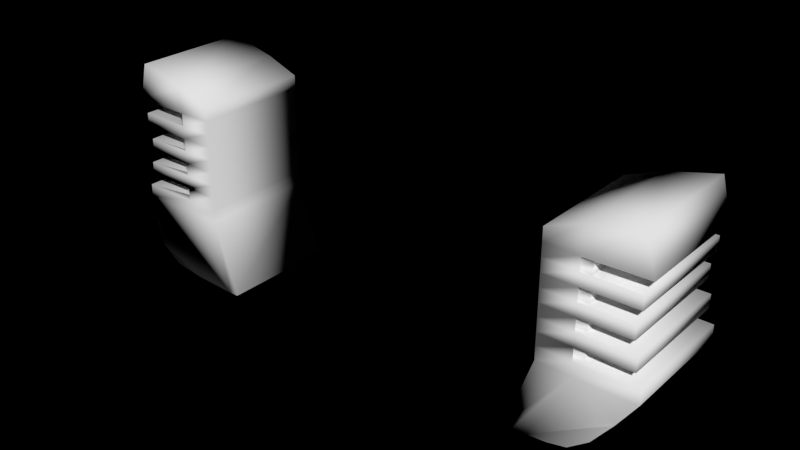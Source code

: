 # Source: hoverboard_rubber_green.blend  (saved by Blender 2.78.0; exported with 4.5.12 LTS)
import bpy
from mathutils import Matrix  # noqa: F401  (used for matrix-valued properties, if any)

bpy.ops.wm.read_factory_settings(use_empty=True)
scene = bpy.context.scene
scene.name = 'Scene'

# ---- collections
col_collection_1 = bpy.data.collections.new('Collection 1'); scene.collection.children.link(col_collection_1)

# ---- materials (node trees are filled in below, after node groups)
mat_material = bpy.data.materials.new('Material')
mat_material.alpha_threshold = 0.0
mat_material.diffuse_color = (0.0, 1.0, 0.0, 1.0)
mat_material.roughness = 0.5

# ---- material node trees
mat_material.use_nodes = True; mat_material.node_tree.nodes.clear()
_N = mat_material.node_tree.nodes; _L = mat_material.node_tree.links
n0 = _N.new('ShaderNodeOutputMaterial'); n0.name = 'Material Output'; n0.location = (300, 300)
n1 = _N.new('ShaderNodeBsdfDiffuse'); n1.name = 'Diffuse BSDF'; n1.location = (10, 300)
_L.new(n1.outputs[0], n0.inputs[0])
n0.is_active_output = True

# ---- world
world_world = bpy.data.worlds.new('World'); scene.world = world_world
world_world.use_nodes = True; world_world.node_tree.nodes.clear()
_N = world_world.node_tree.nodes; _L = world_world.node_tree.links
n0 = _N.new('ShaderNodeOutputWorld'); n0.name = 'World Output'; n0.location = (300, 300)
n1 = _N.new('ShaderNodeBackground'); n1.name = 'Background'; n1.location = (10, 300)
n1.inputs[0].default_value = (0.0, 0.0, 0.0, 1.0)
_L.new(n1.outputs[0], n0.inputs[0])
n0.is_active_output = True
world_world.color = (0.05088, 0.05088, 0.05088)
world_world.use_sun_shadow = False
world_world.sun_shadow_jitter_overblur = 0.0
world_world.cycles.sampling_method = 'NONE'
world_world.cycles.sample_map_resolution = 256

# ---- meshes
me_torus_001 = bpy.data.meshes.new('Torus.001')
me_torus_001.from_pydata([(1.629, 0.3691, 0.3527), (1.629, 0.3691, -0.3398), (1.085, 0.3691, -0.3398), (1.085, 0.3691, 0.3527), (1.572, -0.4691, 0.3527), (1.572, -0.4691, -0.3398), (1.085, -0.3233, -0.3398), (1.085, -0.3233, 0.3527), (1.286, -0.4003, -0.3398), (1.282, 0.3691, -0.3398), (1.286, -0.4003, 0.3527), (1.282, 0.3691, 0.3527), (1.629, 0.2922, 0.3527), (1.593, 0.2153, 0.3527), (1.593, 0.1383, 0.3527), (1.571, 0.06138, 0.3527), (1.571, -0.01556, 0.3527), (1.593, -0.0925, 0.3527), (1.593, -0.1694, 0.3527), (1.629, -0.2464, 0.3527), (1.629, -0.2464, -0.3398), (1.593, -0.1694, -0.3398), (1.593, -0.0925, -0.3398), (1.571, -0.01556, -0.3398), (1.571, 0.06138, -0.3398), (1.593, 0.1383, -0.3398), (1.593, 0.2153, -0.3398), (1.629, 0.2922, -0.3398), (1.085, -0.2464, -0.3398), (1.085, -0.1694, -0.3398), (1.085, -0.0925, -0.3398), (1.085, -0.01556, -0.3398), (1.085, 0.06138, -0.3398), (1.085, 0.1383, -0.3398), (1.085, 0.2153, -0.3398), (1.085, 0.2922, -0.3398), (1.085, -0.2464, 0.3527), (1.085, -0.1694, 0.3527), (1.085, -0.0925, 0.3527), (1.085, -0.01556, 0.3527), (1.085, 0.06138, 0.3527), (1.085, 0.1383, 0.3527), (1.085, 0.2153, 0.3527), (1.085, 0.2922, 0.3527), (1.282, -0.2464, -0.3398), (1.282, -0.1694, -0.3398), (1.282, -0.0925, -0.3398), (1.282, -0.01556, -0.3398), (1.282, 0.06138, -0.3398), (1.282, 0.1383, -0.3398), (1.282, 0.2153, -0.3398), (1.282, 0.2922, -0.3398), (1.282, -0.2464, 0.3527), (1.282, -0.1694, 0.3527), (1.282, -0.0925, 0.3527), (1.282, -0.01556, 0.3527), (1.282, 0.06138, 0.3527), (1.282, 0.1383, 0.3527), (1.282, 0.2153, 0.3527), (1.282, 0.2922, 0.3527), (1.329, 0.2728, 0.3278), (1.329, 0.2014, 0.3278), (1.329, 0.13, 0.3278), (1.329, 0.05861, 0.3278), (1.329, -0.01279, 0.3278), (1.329, -0.0842, 0.3278), (1.329, -0.1556, 0.3278), (1.329, -0.227, 0.3278), (1.329, -0.227, -0.3149), (1.329, -0.1556, -0.3149), (1.329, -0.0842, -0.3149), (1.329, -0.01279, -0.3149), (1.329, 0.05861, -0.3149), (1.329, 0.13, -0.3149), (1.329, 0.2014, -0.3149), (1.329, 0.2728, -0.3149), (1.237, -0.227, -0.3149), (1.237, -0.1556, -0.3149), (1.237, -0.0842, -0.3149), (1.237, -0.01279, -0.3149), (1.237, 0.05861, -0.3149), (1.237, 0.13, -0.3149), (1.237, 0.2014, -0.3149), (1.237, 0.2728, -0.3149), (1.237, -0.227, 0.3278), (1.237, -0.1556, 0.3278), (1.237, -0.0842, 0.3278), (1.237, -0.01279, 0.3278), (1.237, 0.05861, 0.3278), (1.237, 0.13, 0.3278), (1.237, 0.2014, 0.3278), (1.237, 0.2728, 0.3278), (1.064, 0.8003, 0.3527), (1.064, 0.8003, -0.3398), (0.9362, 0.8003, -0.3398), (0.9362, 0.8003, 0.3527), (0.9873, 0.8003, -0.3398), (0.9873, 0.8003, 0.3527), (1.204, 0.7498, 0.3977), (1.337, 0.6895, 0.4383), (1.45, 0.6033, 0.4383), (1.543, 0.4911, 0.3977), (1.543, 0.4911, -0.3848), (1.45, 0.6033, -0.4254), (1.337, 0.6895, -0.4254), (1.204, 0.7498, -0.3848), (-1.64, 0.3691, -0.3398), (-1.64, 0.3691, 0.3527), (-1.096, 0.3691, 0.3527), (-1.096, 0.3691, -0.3398), (-1.583, -0.4691, -0.3398), (-1.583, -0.4691, 0.3527), (-1.096, -0.3233, 0.3527), (-1.096, -0.3233, -0.3398), (-1.297, -0.4003, 0.3527), (-1.294, 0.3691, 0.3527), (-1.297, -0.4003, -0.3398), (-1.294, 0.3691, -0.3398), (-1.64, 0.2922, -0.3398), (-1.604, 0.2153, -0.3398), (-1.604, 0.1383, -0.3398), (-1.582, 0.06138, -0.3398), (-1.582, -0.01556, -0.3398), (-1.604, -0.0925, -0.3398), (-1.604, -0.1694, -0.3398), (-1.64, -0.2464, -0.3398), (-1.64, -0.2464, 0.3527), (-1.604, -0.1694, 0.3527), (-1.604, -0.0925, 0.3527), (-1.582, -0.01556, 0.3527), (-1.582, 0.06138, 0.3527), (-1.604, 0.1383, 0.3527), (-1.604, 0.2153, 0.3527), (-1.64, 0.2922, 0.3527), (-1.096, -0.2464, 0.3527), (-1.096, -0.1694, 0.3527), (-1.096, -0.0925, 0.3527), (-1.096, -0.01556, 0.3527), (-1.096, 0.06138, 0.3527), (-1.096, 0.1383, 0.3527), (-1.096, 0.2153, 0.3527), (-1.096, 0.2922, 0.3527), (-1.096, -0.2464, -0.3398), (-1.096, -0.1694, -0.3398), (-1.096, -0.0925, -0.3398), (-1.096, -0.01556, -0.3398), (-1.096, 0.06138, -0.3398), (-1.096, 0.1383, -0.3398), (-1.096, 0.2153, -0.3398), (-1.096, 0.2922, -0.3398), (-1.294, -0.2464, 0.3527), (-1.294, -0.1694, 0.3527), (-1.294, -0.0925, 0.3527), (-1.294, -0.01556, 0.3527), (-1.294, 0.06138, 0.3527), (-1.294, 0.1383, 0.3527), (-1.294, 0.2153, 0.3527), (-1.294, 0.2922, 0.3527), (-1.294, -0.2464, -0.3398), (-1.294, -0.1694, -0.3398), (-1.294, -0.0925, -0.3398), (-1.294, -0.01556, -0.3398), (-1.294, 0.06138, -0.3398), (-1.294, 0.1383, -0.3398), (-1.294, 0.2153, -0.3398), (-1.294, 0.2922, -0.3398), (-1.34, 0.2728, -0.3149), (-1.34, 0.2014, -0.3149), (-1.34, 0.13, -0.3149), (-1.34, 0.05861, -0.3149), (-1.34, -0.01279, -0.3149), (-1.34, -0.0842, -0.3149), (-1.34, -0.1556, -0.3149), (-1.34, -0.227, -0.3149), (-1.34, -0.227, 0.3278), (-1.34, -0.1556, 0.3278), (-1.34, -0.0842, 0.3278), (-1.34, -0.01279, 0.3278), (-1.34, 0.05861, 0.3278), (-1.34, 0.13, 0.3278), (-1.34, 0.2014, 0.3278), (-1.34, 0.2728, 0.3278), (-1.248, -0.227, 0.3278), (-1.248, -0.1556, 0.3278), (-1.248, -0.0842, 0.3278), (-1.248, -0.01279, 0.3278), (-1.248, 0.05861, 0.3278), (-1.248, 0.13, 0.3278), (-1.248, 0.2014, 0.3278), (-1.248, 0.2728, 0.3278), (-1.248, -0.227, -0.3149), (-1.248, -0.1556, -0.3149), (-1.248, -0.0842, -0.3149), (-1.248, -0.01279, -0.3149), (-1.248, 0.05861, -0.3149), (-1.248, 0.13, -0.3149), (-1.248, 0.2014, -0.3149), (-1.248, 0.2728, -0.3149), (-1.075, 0.8003, -0.3398), (-1.075, 0.8003, 0.3527), (-0.9473, 0.8003, 0.3527), (-0.9473, 0.8003, -0.3398), (-0.9983, 0.8003, 0.3527), (-0.9983, 0.8003, -0.3398), (-1.215, 0.7498, -0.3848), (-1.348, 0.6895, -0.4254), (-1.461, 0.6033, -0.4254), (-1.554, 0.4911, -0.3848), (-1.554, 0.4911, 0.3977), (-1.461, 0.6033, 0.4383), (-1.348, 0.6895, 0.4383), (-1.215, 0.7498, 0.3977)], [], [(12, 27, 1, 0), (51, 35, 2, 9), (35, 43, 3, 2), (59, 12, 0, 11), (0, 1, 102, 101), (10, 8, 5, 4), (27, 51, 9, 1), (43, 59, 11, 3), (9, 2, 94, 96), (7, 6, 8, 10), (4, 5, 20, 19), (57, 56, 88, 89), (18, 21, 22, 17), (21, 18, 66, 69), (16, 23, 24, 15), (18, 53, 85, 66), (14, 25, 26, 13), (14, 57, 89, 62), (8, 6, 28, 44), (44, 28, 29, 45), (45, 29, 30, 46), (46, 30, 31, 47), (47, 31, 32, 48), (48, 32, 33, 49), (49, 33, 34, 50), (50, 34, 35, 51), (6, 7, 36, 28), (28, 36, 37, 29), (29, 37, 38, 30), (30, 38, 39, 31), (31, 39, 40, 32), (32, 40, 41, 33), (33, 41, 42, 34), (34, 42, 43, 35), (10, 4, 19, 52), (45, 21, 69, 77), (53, 18, 17, 54), (49, 25, 73, 81), (55, 16, 15, 56), (19, 20, 68, 67), (57, 14, 13, 58), (15, 24, 72, 63), (5, 8, 44, 20), (52, 19, 67, 84), (21, 45, 46, 22), (56, 15, 63, 88), (23, 47, 48, 24), (20, 44, 76, 68), (25, 49, 50, 26), (24, 48, 80, 72), (7, 10, 52, 36), (36, 52, 53, 37), (37, 53, 54, 38), (38, 54, 55, 39), (39, 55, 56, 40), (40, 56, 57, 41), (41, 57, 58, 42), (42, 58, 59, 43), (67, 68, 69, 66), (65, 70, 71, 64), (63, 72, 73, 62), (61, 74, 75, 60), (84, 67, 66, 85), (86, 65, 64, 87), (88, 63, 62, 89), (90, 61, 60, 91), (68, 76, 77, 69), (70, 78, 79, 71), (72, 80, 81, 73), (74, 82, 83, 75), (53, 52, 84, 85), (48, 49, 81, 80), (44, 45, 77, 76), (25, 14, 62, 73), (26, 50, 82, 74), (22, 46, 78, 70), (58, 13, 61, 90), (54, 17, 65, 86), (13, 26, 74, 61), (17, 22, 70, 65), (51, 27, 75, 83), (47, 23, 71, 79), (12, 59, 91, 60), (16, 55, 87, 64), (50, 51, 83, 82), (46, 47, 79, 78), (27, 12, 60, 75), (23, 16, 64, 71), (59, 58, 90, 91), (55, 54, 86, 87), (97, 96, 94, 95), (92, 93, 96, 97), (3, 11, 97, 95), (1, 9, 96, 93, 105, 104, 103, 102), (11, 0, 101, 100, 99, 98, 92, 97), (2, 3, 95, 94), (98, 105, 93, 92), (101, 102, 103, 100), (100, 103, 104, 99), (99, 104, 105, 98), (118, 133, 107, 106), (157, 141, 108, 115), (141, 149, 109, 108), (165, 118, 106, 117), (106, 107, 208, 207), (116, 114, 111, 110), (133, 157, 115, 107), (149, 165, 117, 109), (115, 108, 200, 202), (113, 112, 114, 116), (110, 111, 126, 125), (163, 162, 194, 195), (124, 127, 128, 123), (127, 124, 172, 175), (122, 129, 130, 121), (124, 159, 191, 172), (120, 131, 132, 119), (120, 163, 195, 168), (114, 112, 134, 150), (150, 134, 135, 151), (151, 135, 136, 152), (152, 136, 137, 153), (153, 137, 138, 154), (154, 138, 139, 155), (155, 139, 140, 156), (156, 140, 141, 157), (112, 113, 142, 134), (134, 142, 143, 135), (135, 143, 144, 136), (136, 144, 145, 137), (137, 145, 146, 138), (138, 146, 147, 139), (139, 147, 148, 140), (140, 148, 149, 141), (116, 110, 125, 158), (151, 127, 175, 183), (159, 124, 123, 160), (155, 131, 179, 187), (161, 122, 121, 162), (125, 126, 174, 173), (163, 120, 119, 164), (121, 130, 178, 169), (111, 114, 150, 126), (158, 125, 173, 190), (127, 151, 152, 128), (162, 121, 169, 194), (129, 153, 154, 130), (126, 150, 182, 174), (131, 155, 156, 132), (130, 154, 186, 178), (113, 116, 158, 142), (142, 158, 159, 143), (143, 159, 160, 144), (144, 160, 161, 145), (145, 161, 162, 146), (146, 162, 163, 147), (147, 163, 164, 148), (148, 164, 165, 149), (173, 174, 175, 172), (171, 176, 177, 170), (169, 178, 179, 168), (167, 180, 181, 166), (190, 173, 172, 191), (192, 171, 170, 193), (194, 169, 168, 195), (196, 167, 166, 197), (174, 182, 183, 175), (176, 184, 185, 177), (178, 186, 187, 179), (180, 188, 189, 181), (159, 158, 190, 191), (154, 155, 187, 186), (150, 151, 183, 182), (131, 120, 168, 179), (132, 156, 188, 180), (128, 152, 184, 176), (164, 119, 167, 196), (160, 123, 171, 192), (119, 132, 180, 167), (123, 128, 176, 171), (157, 133, 181, 189), (153, 129, 177, 185), (118, 165, 197, 166), (122, 161, 193, 170), (156, 157, 189, 188), (152, 153, 185, 184), (133, 118, 166, 181), (129, 122, 170, 177), (165, 164, 196, 197), (161, 160, 192, 193), (203, 202, 200, 201), (198, 199, 202, 203), (109, 117, 203, 201), (107, 115, 202, 199, 211, 210, 209, 208), (117, 106, 207, 206, 205, 204, 198, 203), (108, 109, 201, 200), (204, 211, 199, 198), (207, 208, 209, 206), (206, 209, 210, 205), (205, 210, 211, 204)])
me_torus_001.polygons.foreach_set('use_smooth', [True] * 200)
me_torus_001.materials.append(mat_material)
me_torus_001.use_remesh_preserve_volume = False
me_torus_001.use_remesh_preserve_attributes = False
me_torus_001.use_mirror_vertex_groups = False
me_torus_001.update()

# ---- objects
ob_torus_001 = bpy.data.objects.new('Torus.001', me_torus_001)

# ---- transforms, parenting, visibility, modifiers, constraints
ob_torus_001.location = (-0.07053, -0.03462, 0.3772)
ob_torus_001.rotation_euler = (-1.571, -2.22e-16, 2.22e-16)
ob_torus_001.scale = (1.303, 1.303, 1.303)
ob_torus_001.lineart.crease_threshold = 0.0

# ---- collection membership
col_collection_1.objects.link(ob_torus_001)

# ---- scene / render settings (as saved in the file)
scene.frame_start = 1; scene.frame_end = 250; scene.frame_set(1)
scene.render.engine = 'CYCLES'
scene.render.image_settings.file_format = 'JPEG'
scene.render.resolution_percentage = 50
scene.render.dither_intensity = 0.0
scene.cycles.use_denoising = False
scene.cycles.samples = 500
scene.cycles.sampling_pattern = 'TABULATED_SOBOL'
scene.cycles.light_sampling_threshold = 0.0
scene.cycles.use_adaptive_sampling = False
scene.cycles.use_light_tree = False
scene.cycles.blur_glossy = 0.0
scene.cycles.volume_bounces = 1
scene.cycles.pixel_filter_type = 'GAUSSIAN'
scene.cycles.sample_clamp_indirect = 0.0
scene.view_settings.view_transform = 'Standard'
bpy.context.view_layer.update()

# ---- added for rendering (the .blend has no active camera and no usable light): camera, sun
cam_auto = bpy.data.cameras.new('AutoCamera')
cam_auto.lens = 50.0
cam_auto.sensor_width = 36.0
cam_auto.clip_end = 1000.0
ob_auto_camera = bpy.data.objects.new('AutoCamera', cam_auto)
scene.collection.objects.link(ob_auto_camera)
ob_auto_camera.location = (4.27492, -5.24945, 3.64362)
ob_auto_camera.rotation_euler = (1.09748, -7.21219e-08, 0.694738)
scene.camera = ob_auto_camera
light_auto_sun = bpy.data.lights.new('AutoSun', 'SUN')
light_auto_sun.energy = 3.0
light_auto_sun.angle = 0.0523599
ob_auto_sun = bpy.data.objects.new('AutoSun', light_auto_sun)
scene.collection.objects.link(ob_auto_sun)
ob_auto_sun.rotation_euler = (0.872665, 0.174533, 0.523599)
bpy.context.view_layer.update()
